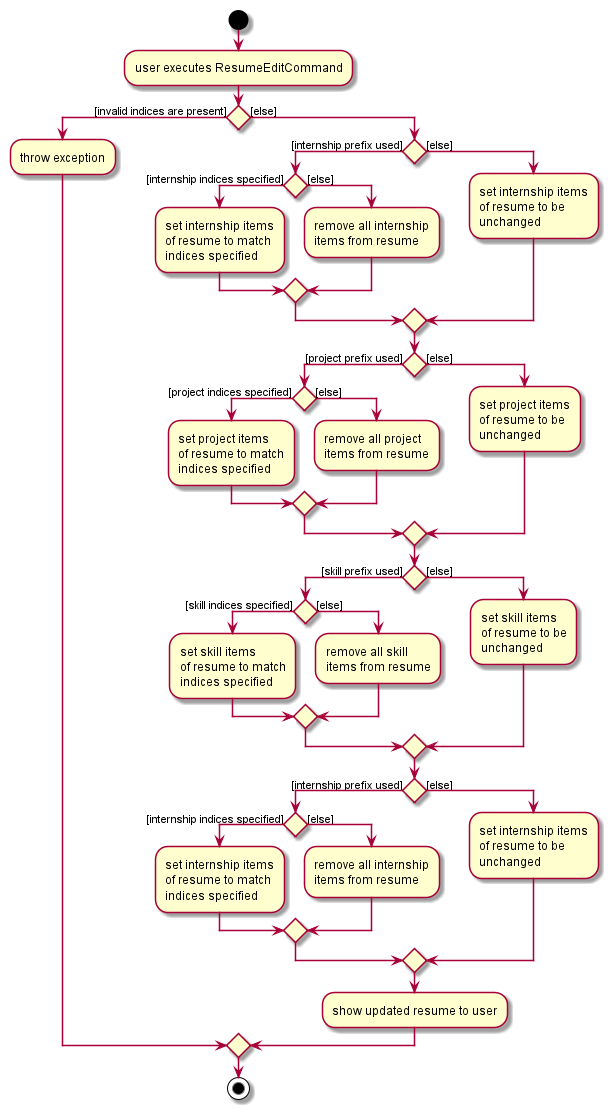

The diagram above was rendered by PlantUML. Its source (embedded in the PNG):
@startuml
start
:user executes ResumeEditCommand;

if () then ([invalid indices are present])
    :throw exception;
else ([else])
    if () then ([internship prefix used])
        if () then ([internship indices specified])
            :set internship items
            of resume to match
            indices specified;
        else ([else])
            :remove all internship
            items from resume;
        endif
    else ([else])
        :set internship items
        of resume to be
        unchanged;
    endif
    if () then ([project prefix used])
        if () then ([project indices specified])
            :set project items
            of resume to match
            indices specified;
        else ([else])
            :remove all project
            items from resume;
        endif
    else ([else])
        :set project items
        of resume to be
        unchanged;
    endif
    if () then ([skill prefix used])
        if () then ([skill indices specified])
            :set skill items
            of resume to match
            indices specified;
        else ([else])
            :remove all skill
            items from resume;
        endif
    else ([else])
        :set skill items
        of resume to be
        unchanged;
    endif
    if () then ([internship prefix used])
        if () then ([internship indices specified])
            :set internship items
            of resume to match
            indices specified;
        else ([else])
            :remove all internship
            items from resume;
        endif
    else ([else])
        :set internship items
        of resume to be
        unchanged;
    endif
    :show updated resume to user;

endif
stop
@enduml